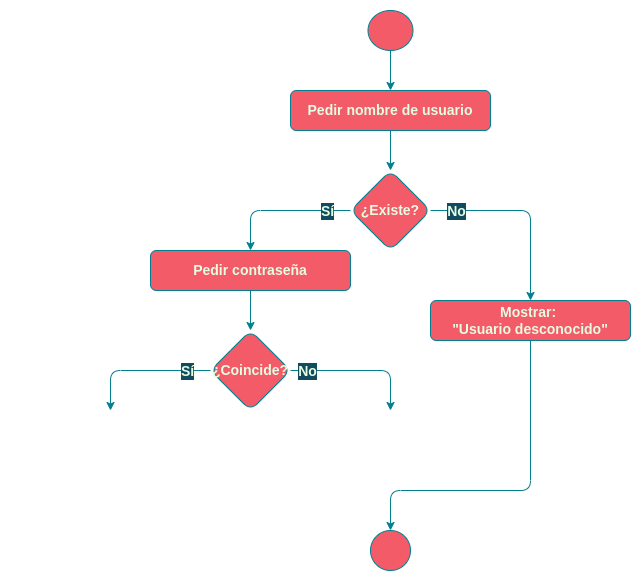

The diagram above was exported from draw.io. Its source (the exported page's mxGraphModel, read from the mxfile embedded in the PNG):
<mxGraphModel dx="1422" dy="707" grid="1" gridSize="10" guides="1" tooltips="1" connect="1" arrows="1" fold="1" page="1" pageScale="1" pageWidth="827" pageHeight="1169" background="#114B5F" math="0" shadow="0">
  <root>
    <mxCell id="0" />
    <mxCell id="1" parent="0" />
    <mxCell id="2" value="" style="rounded=0;whiteSpace=wrap;html=1;sketch=0;fontSize=14;fontColor=default;strokeColor=none;fillColor=none;" vertex="1" parent="1">
      <mxGeometry x="40" y="30" width="640" height="580" as="geometry" />
    </mxCell>
    <mxCell id="3" value="" style="edgeStyle=orthogonalEdgeStyle;curved=0;rounded=1;sketch=0;orthogonalLoop=1;jettySize=auto;html=1;fontColor=#E4FDE1;strokeColor=#028090;fillColor=#F45B69;" edge="1" source="4" target="9" parent="1">
      <mxGeometry relative="1" as="geometry" />
    </mxCell>
    <mxCell id="4" value="Pedir nombre de usuario" style="whiteSpace=wrap;html=1;fillColor=#F45B69;strokeColor=#028090;rounded=1;fontColor=#E4FDE1;fontStyle=1;fontSize=14;" vertex="1" parent="1">
      <mxGeometry x="330" y="120" width="200" height="40" as="geometry" />
    </mxCell>
    <mxCell id="5" style="edgeStyle=orthogonalEdgeStyle;orthogonalLoop=1;jettySize=auto;html=1;exitX=0;exitY=0.5;exitDx=0;exitDy=0;rounded=1;labelBackgroundColor=#114B5F;strokeColor=#028090;fontColor=#E4FDE1;entryX=0.5;entryY=0;entryDx=0;entryDy=0;" edge="1" source="9" target="21" parent="1">
      <mxGeometry relative="1" as="geometry">
        <mxPoint x="290" y="320" as="targetPoint" />
      </mxGeometry>
    </mxCell>
    <mxCell id="6" value="Sí" style="edgeLabel;html=1;align=center;verticalAlign=middle;resizable=0;points=[];rounded=1;labelBackgroundColor=#114B5F;fontColor=#E4FDE1;fontStyle=1;fontSize=14;" vertex="1" connectable="0" parent="5">
      <mxGeometry x="-0.6889" y="3" relative="1" as="geometry">
        <mxPoint x="-2" y="-3" as="offset" />
      </mxGeometry>
    </mxCell>
    <mxCell id="7" style="edgeStyle=orthogonalEdgeStyle;orthogonalLoop=1;jettySize=auto;html=1;entryX=0.5;entryY=0;entryDx=0;entryDy=0;exitX=1;exitY=0.5;exitDx=0;exitDy=0;rounded=1;labelBackgroundColor=#114B5F;strokeColor=#028090;fontColor=#E4FDE1;" edge="1" source="9" target="11" parent="1">
      <mxGeometry relative="1" as="geometry" />
    </mxCell>
    <mxCell id="8" value="No" style="edgeLabel;html=1;align=center;verticalAlign=middle;resizable=0;points=[];rounded=1;labelBackgroundColor=#114B5F;fontColor=#E4FDE1;fontStyle=1;fontSize=14;" vertex="1" connectable="0" parent="7">
      <mxGeometry x="-0.6545" y="-2" relative="1" as="geometry">
        <mxPoint x="-8" y="-2" as="offset" />
      </mxGeometry>
    </mxCell>
    <mxCell id="9" value="¿Existe?" style="rhombus;whiteSpace=wrap;html=1;fillColor=#F45B69;strokeColor=#028090;rounded=1;fontColor=#E4FDE1;fontStyle=1;fontSize=14;" vertex="1" parent="1">
      <mxGeometry x="390" y="200" width="80" height="80" as="geometry" />
    </mxCell>
    <mxCell id="10" style="edgeStyle=orthogonalEdgeStyle;orthogonalLoop=1;jettySize=auto;html=1;entryX=0.5;entryY=0;entryDx=0;entryDy=0;exitX=0.5;exitY=1;exitDx=0;exitDy=0;rounded=1;labelBackgroundColor=#114B5F;strokeColor=#028090;fontColor=#E4FDE1;" edge="1" source="11" target="12" parent="1">
      <mxGeometry relative="1" as="geometry">
        <Array as="points">
          <mxPoint x="570" y="520" />
          <mxPoint x="430" y="520" />
        </Array>
      </mxGeometry>
    </mxCell>
    <mxCell id="11" value="Mostrar: &lt;br style=&quot;font-size: 14px;&quot;&gt;&quot;Usuario desconocido&quot;" style="whiteSpace=wrap;html=1;fillColor=#F45B69;strokeColor=#028090;rounded=1;fontColor=#E4FDE1;fontStyle=1;fontSize=14;" vertex="1" parent="1">
      <mxGeometry x="470" y="330" width="200" height="40" as="geometry" />
    </mxCell>
    <mxCell id="12" value="" style="ellipse;whiteSpace=wrap;html=1;aspect=fixed;fillColor=#F45B69;strokeColor=#028090;rounded=1;fontColor=#E4FDE1;" vertex="1" parent="1">
      <mxGeometry x="410" y="560" width="40" height="40" as="geometry" />
    </mxCell>
    <mxCell id="13" value="" style="edgeStyle=orthogonalEdgeStyle;orthogonalLoop=1;jettySize=auto;html=1;rounded=1;labelBackgroundColor=#114B5F;strokeColor=#028090;fontColor=#E4FDE1;" edge="1" source="14" target="4" parent="1">
      <mxGeometry relative="1" as="geometry" />
    </mxCell>
    <mxCell id="14" value="" style="ellipse;whiteSpace=wrap;html=1;fillColor=#F45B69;strokeColor=#028090;rounded=1;fontColor=#E4FDE1;" vertex="1" parent="1">
      <mxGeometry x="407.5" y="40" width="45" height="40" as="geometry" />
    </mxCell>
    <mxCell id="15" style="edgeStyle=orthogonalEdgeStyle;orthogonalLoop=1;jettySize=auto;html=1;entryX=0.5;entryY=0;entryDx=0;entryDy=0;exitX=0;exitY=0.5;exitDx=0;exitDy=0;rounded=1;labelBackgroundColor=#114B5F;strokeColor=#028090;fontColor=#E4FDE1;" edge="1" source="19" parent="1">
      <mxGeometry relative="1" as="geometry">
        <mxPoint x="150" y="440" as="targetPoint" />
      </mxGeometry>
    </mxCell>
    <mxCell id="16" value="Sí" style="edgeLabel;html=1;align=center;verticalAlign=middle;resizable=0;points=[];rounded=1;labelBackgroundColor=#114B5F;fontColor=#E4FDE1;fontStyle=1;fontSize=14;" vertex="1" connectable="0" parent="15">
      <mxGeometry x="-0.6889" y="3" relative="1" as="geometry">
        <mxPoint x="-2" y="-3" as="offset" />
      </mxGeometry>
    </mxCell>
    <mxCell id="17" style="edgeStyle=orthogonalEdgeStyle;orthogonalLoop=1;jettySize=auto;html=1;exitX=1;exitY=0.5;exitDx=0;exitDy=0;rounded=1;labelBackgroundColor=#114B5F;strokeColor=#028090;fontColor=#E4FDE1;entryX=0.5;entryY=0;entryDx=0;entryDy=0;" edge="1" source="19" parent="1">
      <mxGeometry relative="1" as="geometry">
        <mxPoint x="430" y="440" as="targetPoint" />
      </mxGeometry>
    </mxCell>
    <mxCell id="18" value="No" style="edgeLabel;html=1;align=center;verticalAlign=middle;resizable=0;points=[];rounded=1;labelBackgroundColor=#114B5F;fontColor=#E4FDE1;fontStyle=1;fontSize=14;" vertex="1" connectable="0" parent="17">
      <mxGeometry x="-0.6545" y="-2" relative="1" as="geometry">
        <mxPoint x="-8" y="-2" as="offset" />
      </mxGeometry>
    </mxCell>
    <mxCell id="19" value="¿Coincide?" style="rhombus;whiteSpace=wrap;html=1;fillColor=#F45B69;strokeColor=#028090;rounded=1;fontColor=#E4FDE1;fontStyle=1;fontSize=14;" vertex="1" parent="1">
      <mxGeometry x="250" y="360" width="80" height="80" as="geometry" />
    </mxCell>
    <mxCell id="20" style="edgeStyle=orthogonalEdgeStyle;curved=0;rounded=1;sketch=0;orthogonalLoop=1;jettySize=auto;html=1;entryX=0.5;entryY=0;entryDx=0;entryDy=0;fontColor=#E4FDE1;strokeColor=#028090;fillColor=#F45B69;" edge="1" source="21" target="19" parent="1">
      <mxGeometry relative="1" as="geometry" />
    </mxCell>
    <mxCell id="21" value="Pedir contraseña" style="whiteSpace=wrap;html=1;fillColor=#F45B69;strokeColor=#028090;rounded=1;fontColor=#E4FDE1;fontStyle=1;fontSize=14;" vertex="1" parent="1">
      <mxGeometry x="190" y="280" width="200" height="40" as="geometry" />
    </mxCell>
  </root>
</mxGraphModel>